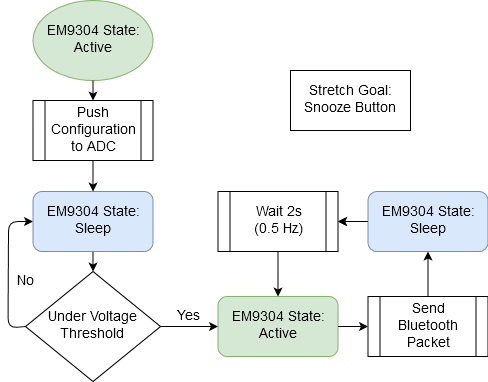

The diagram above was exported from draw.io. Its source (the exported page's mxGraphModel, read from the mxfile embedded in the PNG):
<mxGraphModel dx="1038" dy="579" grid="1" gridSize="10" guides="1" tooltips="1" connect="1" arrows="1" fold="1" page="1" pageScale="1" pageWidth="850" pageHeight="1100" math="0" shadow="0">
  <root>
    <mxCell id="0" />
    <mxCell id="1" parent="0" />
    <mxCell id="p3VjvSKBAl_S7CPMivXr-1" value="&lt;font style=&quot;font-size: 14px&quot;&gt;EM9304 State: Active&lt;/font&gt;" style="rounded=1;whiteSpace=wrap;html=1;fillColor=#d5e8d4;strokeColor=#82b366;" parent="1" vertex="1">
      <mxGeometry x="337.5" y="336" width="120" height="60" as="geometry" />
    </mxCell>
    <mxCell id="Rf-LsXfSGqb5g8F4va7I-1" value="" style="edgeStyle=orthogonalEdgeStyle;rounded=0;orthogonalLoop=1;jettySize=auto;html=1;" parent="1" source="p3VjvSKBAl_S7CPMivXr-2" target="p3VjvSKBAl_S7CPMivXr-17" edge="1">
      <mxGeometry relative="1" as="geometry" />
    </mxCell>
    <mxCell id="p3VjvSKBAl_S7CPMivXr-2" value="&lt;font style=&quot;font-size: 14px&quot;&gt;EM9304 State: Sleep&lt;/font&gt;" style="rounded=1;whiteSpace=wrap;html=1;fillColor=#dae8fc;strokeColor=#6c8ebf;" parent="1" vertex="1">
      <mxGeometry x="487.5" y="231" width="120" height="60" as="geometry" />
    </mxCell>
    <mxCell id="p3VjvSKBAl_S7CPMivXr-4" value="&lt;font style=&quot;font-size: 14px&quot;&gt;Under Voltage Threshold&lt;br&gt;&lt;/font&gt;" style="rhombus;whiteSpace=wrap;html=1;" parent="1" vertex="1">
      <mxGeometry x="145" y="311" width="135" height="110" as="geometry" />
    </mxCell>
    <mxCell id="p3VjvSKBAl_S7CPMivXr-5" style="edgeStyle=orthogonalEdgeStyle;rounded=0;orthogonalLoop=1;jettySize=auto;html=1;exitX=0.5;exitY=1;exitDx=0;exitDy=0;" parent="1" edge="1">
      <mxGeometry relative="1" as="geometry">
        <mxPoint x="213" y="281" as="targetPoint" />
        <mxPoint x="213" y="281" as="sourcePoint" />
      </mxGeometry>
    </mxCell>
    <mxCell id="p3VjvSKBAl_S7CPMivXr-6" value="" style="endArrow=classic;html=1;" parent="1" source="p3VjvSKBAl_S7CPMivXr-20" target="p3VjvSKBAl_S7CPMivXr-4" edge="1">
      <mxGeometry width="50" height="50" relative="1" as="geometry">
        <mxPoint x="212.5" y="280.5" as="sourcePoint" />
        <mxPoint x="32.5" y="441" as="targetPoint" />
      </mxGeometry>
    </mxCell>
    <mxCell id="p3VjvSKBAl_S7CPMivXr-7" value="" style="endArrow=classic;html=1;exitX=1;exitY=0.5;exitDx=0;exitDy=0;entryX=0;entryY=0.5;entryDx=0;entryDy=0;" parent="1" source="p3VjvSKBAl_S7CPMivXr-4" target="p3VjvSKBAl_S7CPMivXr-1" edge="1">
      <mxGeometry width="50" height="50" relative="1" as="geometry">
        <mxPoint x="122.5" y="581" as="sourcePoint" />
        <mxPoint x="172.5" y="531" as="targetPoint" />
      </mxGeometry>
    </mxCell>
    <mxCell id="p3VjvSKBAl_S7CPMivXr-8" value="" style="endArrow=classic;html=1;exitX=0;exitY=0.5;exitDx=0;exitDy=0;" parent="1" source="p3VjvSKBAl_S7CPMivXr-4" target="p3VjvSKBAl_S7CPMivXr-20" edge="1">
      <mxGeometry width="50" height="50" relative="1" as="geometry">
        <mxPoint x="122.5" y="581" as="sourcePoint" />
        <mxPoint x="152.5" y="240.5" as="targetPoint" />
        <Array as="points">
          <mxPoint x="127.5" y="367.5" />
          <mxPoint x="128" y="261" />
        </Array>
      </mxGeometry>
    </mxCell>
    <mxCell id="p3VjvSKBAl_S7CPMivXr-9" value="" style="endArrow=classic;html=1;" parent="1" source="p3VjvSKBAl_S7CPMivXr-1" target="p3VjvSKBAl_S7CPMivXr-16" edge="1">
      <mxGeometry width="50" height="50" relative="1" as="geometry">
        <mxPoint x="67.5" y="581" as="sourcePoint" />
        <mxPoint x="397.5" y="420.5" as="targetPoint" />
      </mxGeometry>
    </mxCell>
    <mxCell id="p3VjvSKBAl_S7CPMivXr-10" value="" style="endArrow=classic;html=1;" parent="1" source="p3VjvSKBAl_S7CPMivXr-16" target="p3VjvSKBAl_S7CPMivXr-2" edge="1">
      <mxGeometry width="50" height="50" relative="1" as="geometry">
        <mxPoint x="455.0882352941178" y="444.3529411764706" as="sourcePoint" />
        <mxPoint x="117.5" y="520.5" as="targetPoint" />
      </mxGeometry>
    </mxCell>
    <mxCell id="p3VjvSKBAl_S7CPMivXr-11" value="" style="endArrow=classic;html=1;" parent="1" source="p3VjvSKBAl_S7CPMivXr-2" target="p3VjvSKBAl_S7CPMivXr-17" edge="1">
      <mxGeometry width="50" height="50" relative="1" as="geometry">
        <mxPoint x="27.5" y="581" as="sourcePoint" />
        <mxPoint x="547.5" y="400.5" as="targetPoint" />
        <Array as="points" />
      </mxGeometry>
    </mxCell>
    <mxCell id="p3VjvSKBAl_S7CPMivXr-14" value="&lt;font style=&quot;font-size: 14px&quot;&gt;Yes&lt;/font&gt;" style="text;html=1;strokeColor=none;fillColor=none;align=center;verticalAlign=middle;whiteSpace=wrap;rounded=0;" parent="1" vertex="1">
      <mxGeometry x="287.5" y="346" width="40" height="20" as="geometry" />
    </mxCell>
    <mxCell id="p3VjvSKBAl_S7CPMivXr-15" value="&lt;font style=&quot;font-size: 14px&quot;&gt;No&lt;/font&gt;" style="text;html=1;strokeColor=none;fillColor=none;align=center;verticalAlign=middle;whiteSpace=wrap;rounded=0;" parent="1" vertex="1">
      <mxGeometry x="125" y="311.5" width="40" height="20" as="geometry" />
    </mxCell>
    <mxCell id="p3VjvSKBAl_S7CPMivXr-16" value="&lt;font style=&quot;font-size: 14px&quot;&gt;Send Bluetooth Packet&lt;/font&gt;" style="shape=process;whiteSpace=wrap;html=1;backgroundOutline=1;" parent="1" vertex="1">
      <mxGeometry x="487.5" y="336" width="120" height="60" as="geometry" />
    </mxCell>
    <mxCell id="p3VjvSKBAl_S7CPMivXr-17" value="&lt;div&gt;&lt;font style=&quot;font-size: 14px&quot;&gt;Wait 2s&lt;/font&gt;&lt;/div&gt;&lt;div&gt;&lt;font style=&quot;font-size: 14px&quot;&gt; (0.5 Hz) &lt;/font&gt;&lt;/div&gt;" style="shape=process;whiteSpace=wrap;html=1;backgroundOutline=1;" parent="1" vertex="1">
      <mxGeometry x="337.5" y="231" width="120" height="60" as="geometry" />
    </mxCell>
    <mxCell id="p3VjvSKBAl_S7CPMivXr-18" value="&lt;div&gt;&lt;font style=&quot;font-size: 14px&quot;&gt;&lt;font style=&quot;font-size: 14px&quot;&gt;Stretch Goal: Snooze Button&lt;/font&gt;&lt;br&gt;&lt;/font&gt;&lt;/div&gt;" style="rounded=0;whiteSpace=wrap;html=1;" parent="1" vertex="1">
      <mxGeometry x="410" y="110" width="120" height="60" as="geometry" />
    </mxCell>
    <mxCell id="p3VjvSKBAl_S7CPMivXr-19" value="&lt;font style=&quot;font-size: 14px&quot;&gt;EM9304 State: Active&lt;/font&gt;" style="ellipse;whiteSpace=wrap;html=1;fillColor=#d5e8d4;strokeColor=#82b366;" parent="1" vertex="1">
      <mxGeometry x="152.5" y="40" width="120" height="80" as="geometry" />
    </mxCell>
    <mxCell id="p3VjvSKBAl_S7CPMivXr-20" value="&lt;font style=&quot;font-size: 14px&quot;&gt;EM9304 State: Sleep&lt;/font&gt;" style="rounded=1;whiteSpace=wrap;html=1;fillColor=#dae8fc;strokeColor=#6c8ebf;" parent="1" vertex="1">
      <mxGeometry x="152.5" y="231" width="120" height="60" as="geometry" />
    </mxCell>
    <mxCell id="p3VjvSKBAl_S7CPMivXr-21" value="&lt;font style=&quot;font-size: 14px&quot;&gt;Push Configuration to ADC&lt;/font&gt;" style="shape=process;whiteSpace=wrap;html=1;backgroundOutline=1;" parent="1" vertex="1">
      <mxGeometry x="152.5" y="140" width="120" height="60" as="geometry" />
    </mxCell>
    <mxCell id="p3VjvSKBAl_S7CPMivXr-22" value="" style="endArrow=classic;html=1;" parent="1" source="p3VjvSKBAl_S7CPMivXr-19" target="p3VjvSKBAl_S7CPMivXr-21" edge="1">
      <mxGeometry width="50" height="50" relative="1" as="geometry">
        <mxPoint x="120" y="600" as="sourcePoint" />
        <mxPoint x="170" y="550" as="targetPoint" />
      </mxGeometry>
    </mxCell>
    <mxCell id="p3VjvSKBAl_S7CPMivXr-23" value="" style="endArrow=classic;html=1;" parent="1" source="p3VjvSKBAl_S7CPMivXr-21" target="p3VjvSKBAl_S7CPMivXr-20" edge="1">
      <mxGeometry width="50" height="50" relative="1" as="geometry">
        <mxPoint x="120" y="600" as="sourcePoint" />
        <mxPoint x="170" y="550" as="targetPoint" />
      </mxGeometry>
    </mxCell>
    <mxCell id="Rf-LsXfSGqb5g8F4va7I-2" value="" style="endArrow=classic;html=1;" parent="1" source="p3VjvSKBAl_S7CPMivXr-17" target="p3VjvSKBAl_S7CPMivXr-1" edge="1">
      <mxGeometry width="50" height="50" relative="1" as="geometry">
        <mxPoint x="120" y="490" as="sourcePoint" />
        <mxPoint x="170" y="440" as="targetPoint" />
      </mxGeometry>
    </mxCell>
  </root>
</mxGraphModel>